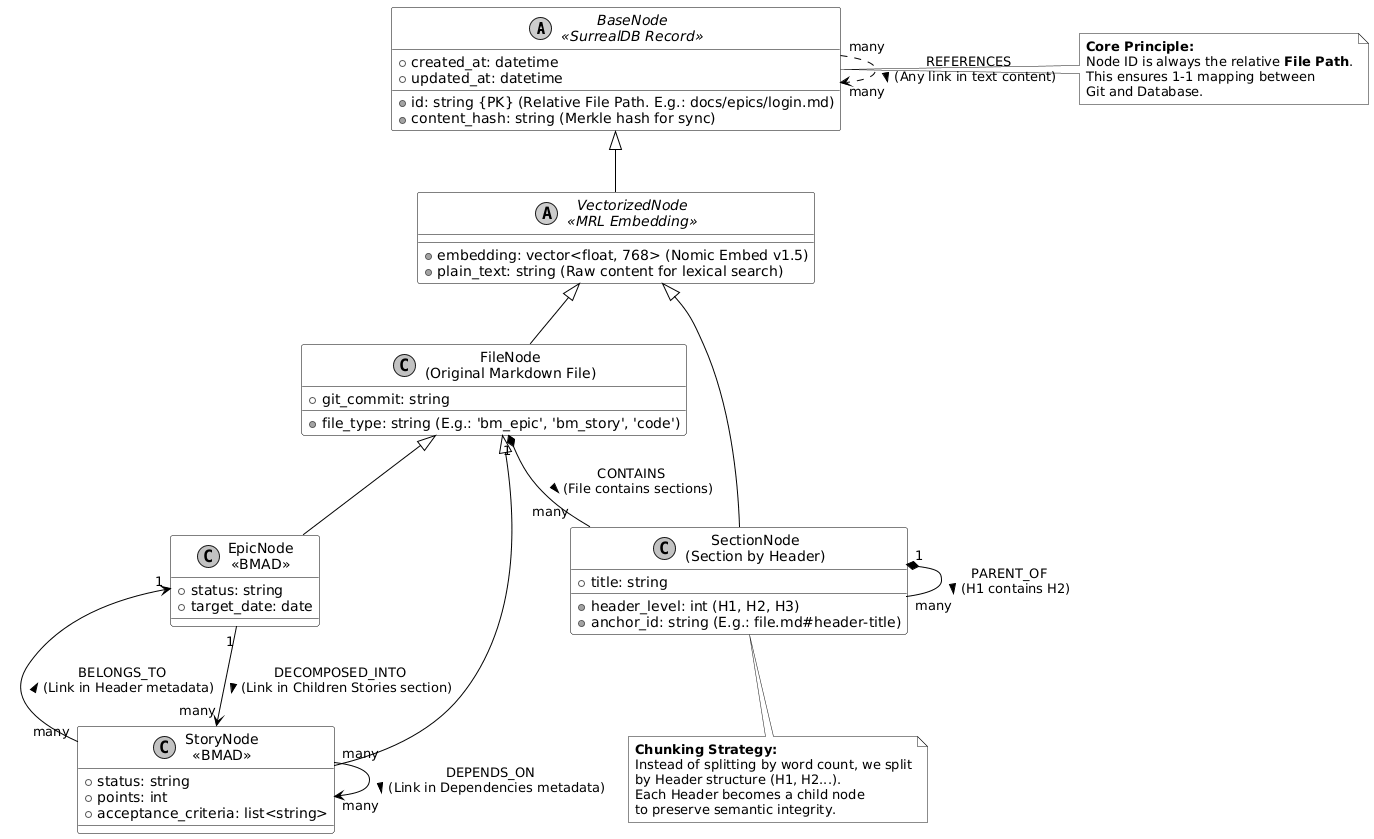

The diagram above was rendered by PlantUML. Its source (embedded in the PNG):
@startuml
' --- UI Configuration ---
skinparam monochrome true
skinparam shadowing false
skinparam defaultFontName "Helvetica Neue, Arial, sans-serif"
skinparam class {
    BackgroundColor White
    ArrowColor Black
    BorderColor Black
}

' --- Node Type Definitions (Entities) ---

' Base Node, everything in SurrealDB inherits from here
abstract class "BaseNode\n<<SurrealDB Record>>" as BaseNode {
    + id: string {PK} (Relative File Path. E.g.: docs/epics/login.md)
    + created_at: datetime
    + updated_at: datetime
    + content_hash: string (Merkle hash for sync)
}

' Node containing Vector Embedding (for Semantic Search)
abstract class "VectorizedNode\n<<MRL Embedding>>" as VectorizedNode {
    + embedding: vector<float, 768> (Nomic Embed v1.5)
    + plain_text: string (Raw content for lexical search)
}

' FileNode: Represents a physical file on disk
class "FileNode\n(Original Markdown File)" as FileNode {
    + file_type: string (E.g.: 'bm_epic', 'bm_story', 'code')
    + git_commit: string
}

' SectionNode: Represents a small segment in a file (Chunking by Header)
class "SectionNode\n(Section by Header)" as SectionNode {
    + header_level: int (H1, H2, H3)
    + title: string
    + anchor_id: string (E.g.: file.md#header-title)
}

' Specific BMAD Nodes (Projection from Markdown)
class "EpicNode\n<<BMAD>>" as Epic {
    + status: string
    + target_date: date
}

class "StoryNode\n<<BMAD>>" as Story {
    + status: string
    + points: int
    + acceptance_criteria: list<string>
}

' --- Inheritance Relationships ---
BaseNode <|-- VectorizedNode
VectorizedNode <|-- FileNode
VectorizedNode <|-- SectionNode

FileNode <|-- Epic
FileNode <|-- Story

' --- Edge Type Definitions (Edges/Relationships) ---

' Internal file structure (Structural Edges)
FileNode "1" *-- "many" SectionNode : <<CONTAINS>>\n(File contains sections) >
SectionNode "1" *-- "many" SectionNode : <<PARENT_OF>>\n(H1 contains H2) >

' Semantic relationships between files (Semantic Edges - The "Brain")
' Created when parser encounters link like: [Label](./path/to/another_file.md)

Epic "1" --> "many" Story : <<DECOMPOSED_INTO>>\n(Link in Children Stories section) >
Story "many" --> "1" Epic : <<BELONGS_TO>>\n(Link in Header metadata) >

Story "many" --> "many" Story : <<DEPENDS_ON>>\n(Link in Dependencies metadata) >
BaseNode "many" ..> "many" BaseNode : <<REFERENCES>>\n(Any link in text content) >


note right of BaseNode
  <b>Core Principle:</b>
  Node ID is always the relative <b>File Path</b>.
  This ensures 1-1 mapping between
  Git and Database.
end note

note bottom of SectionNode
  <b>Chunking Strategy:</b>
  Instead of splitting by word count, we split
  by Header structure (H1, H2...).
  Each Header becomes a child node
  to preserve semantic integrity.
end note
@enduml